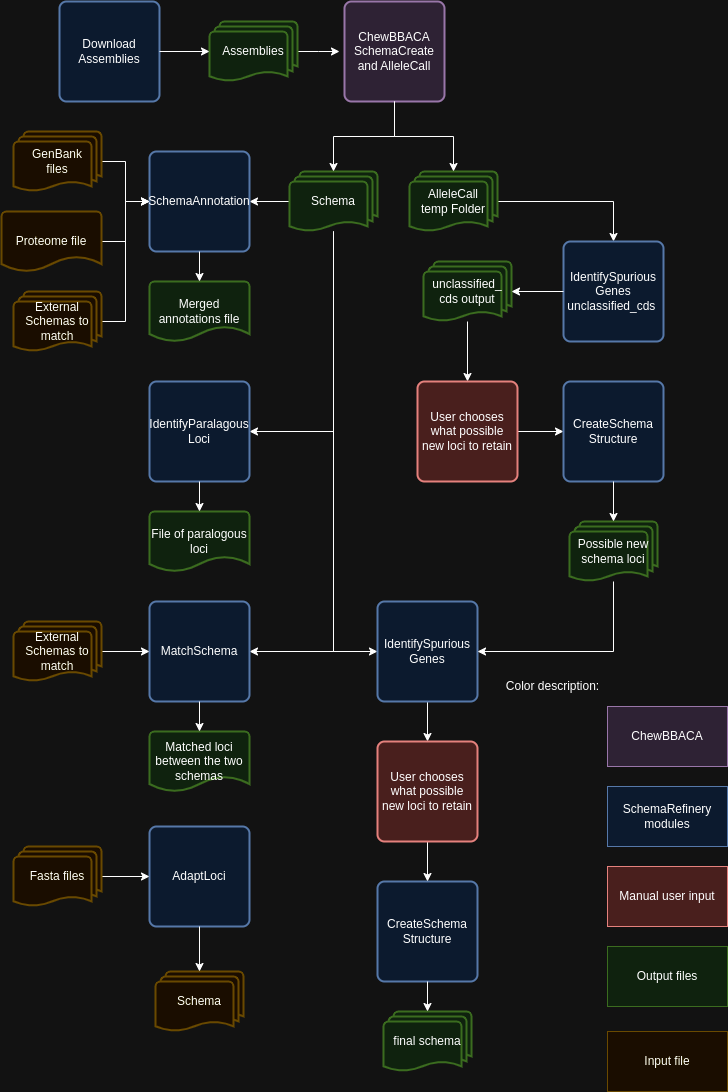

The diagram above was exported from draw.io. Its source (the exported page's mxGraphModel, read from the mxfile embedded in the PNG):
<mxGraphModel dx="1364" dy="799" grid="1" gridSize="10" guides="1" tooltips="1" connect="1" arrows="1" fold="1" page="1" pageScale="1" pageWidth="850" pageHeight="1100" math="0" shadow="0">
  <root>
    <mxCell id="0" />
    <mxCell id="1" parent="0" />
    <mxCell id="8OkJzlZ0-ArHExa1Jrqa-1" value="Download&lt;div&gt;Assemblies&lt;/div&gt;" style="rounded=1;whiteSpace=wrap;html=1;absoluteArcSize=1;arcSize=14;strokeWidth=2;fillColor=#dae8fc;strokeColor=#6c8ebf;" parent="1" vertex="1">
      <mxGeometry x="78" y="10" width="100" height="100" as="geometry" />
    </mxCell>
    <mxCell id="8OkJzlZ0-ArHExa1Jrqa-5" style="edgeStyle=orthogonalEdgeStyle;rounded=0;orthogonalLoop=1;jettySize=auto;html=1;" parent="1" source="8OkJzlZ0-ArHExa1Jrqa-2" edge="1">
      <mxGeometry relative="1" as="geometry">
        <mxPoint x="358" y="60" as="targetPoint" />
      </mxGeometry>
    </mxCell>
    <mxCell id="8OkJzlZ0-ArHExa1Jrqa-2" value="Assemblies" style="strokeWidth=2;html=1;shape=mxgraph.flowchart.multi-document;whiteSpace=wrap;fillColor=#d5e8d4;strokeColor=#82b366;" parent="1" vertex="1">
      <mxGeometry x="228" y="30" width="88" height="60" as="geometry" />
    </mxCell>
    <mxCell id="8OkJzlZ0-ArHExa1Jrqa-3" style="edgeStyle=orthogonalEdgeStyle;rounded=0;orthogonalLoop=1;jettySize=auto;html=1;entryX=0;entryY=0.5;entryDx=0;entryDy=0;entryPerimeter=0;" parent="1" source="8OkJzlZ0-ArHExa1Jrqa-1" target="8OkJzlZ0-ArHExa1Jrqa-2" edge="1">
      <mxGeometry relative="1" as="geometry" />
    </mxCell>
    <mxCell id="8OkJzlZ0-ArHExa1Jrqa-4" value="ChewBBACA SchemaCreate&lt;div&gt;and AlleleCall&lt;/div&gt;" style="rounded=1;whiteSpace=wrap;html=1;absoluteArcSize=1;arcSize=14;strokeWidth=2;fillColor=#e1d5e7;strokeColor=#9673a6;" parent="1" vertex="1">
      <mxGeometry x="363" y="10" width="100" height="100" as="geometry" />
    </mxCell>
    <mxCell id="8OkJzlZ0-ArHExa1Jrqa-13" style="edgeStyle=orthogonalEdgeStyle;rounded=0;orthogonalLoop=1;jettySize=auto;html=1;entryX=1;entryY=0.5;entryDx=0;entryDy=0;" parent="1" source="8OkJzlZ0-ArHExa1Jrqa-6" target="8OkJzlZ0-ArHExa1Jrqa-12" edge="1">
      <mxGeometry relative="1" as="geometry" />
    </mxCell>
    <mxCell id="8OkJzlZ0-ArHExa1Jrqa-23" style="edgeStyle=orthogonalEdgeStyle;rounded=0;orthogonalLoop=1;jettySize=auto;html=1;entryX=1;entryY=0.5;entryDx=0;entryDy=0;" parent="1" source="8OkJzlZ0-ArHExa1Jrqa-6" target="8OkJzlZ0-ArHExa1Jrqa-22" edge="1">
      <mxGeometry relative="1" as="geometry">
        <Array as="points">
          <mxPoint x="352" y="440" />
        </Array>
      </mxGeometry>
    </mxCell>
    <mxCell id="8OkJzlZ0-ArHExa1Jrqa-27" style="edgeStyle=orthogonalEdgeStyle;rounded=0;orthogonalLoop=1;jettySize=auto;html=1;entryX=1;entryY=0.5;entryDx=0;entryDy=0;" parent="1" source="8OkJzlZ0-ArHExa1Jrqa-6" target="8OkJzlZ0-ArHExa1Jrqa-26" edge="1">
      <mxGeometry relative="1" as="geometry">
        <Array as="points">
          <mxPoint x="352" y="660" />
        </Array>
      </mxGeometry>
    </mxCell>
    <mxCell id="8OkJzlZ0-ArHExa1Jrqa-33" style="edgeStyle=orthogonalEdgeStyle;rounded=0;orthogonalLoop=1;jettySize=auto;html=1;entryX=0;entryY=0.5;entryDx=0;entryDy=0;" parent="1" source="8OkJzlZ0-ArHExa1Jrqa-6" target="8OkJzlZ0-ArHExa1Jrqa-32" edge="1">
      <mxGeometry relative="1" as="geometry">
        <Array as="points">
          <mxPoint x="352" y="660" />
        </Array>
      </mxGeometry>
    </mxCell>
    <mxCell id="8OkJzlZ0-ArHExa1Jrqa-6" value="Schema" style="strokeWidth=2;html=1;shape=mxgraph.flowchart.multi-document;whiteSpace=wrap;fillColor=#d5e8d4;strokeColor=#82b366;" parent="1" vertex="1">
      <mxGeometry x="308" y="180" width="88" height="60" as="geometry" />
    </mxCell>
    <mxCell id="8OkJzlZ0-ArHExa1Jrqa-36" style="edgeStyle=orthogonalEdgeStyle;rounded=0;orthogonalLoop=1;jettySize=auto;html=1;entryX=0.5;entryY=0;entryDx=0;entryDy=0;" parent="1" source="8OkJzlZ0-ArHExa1Jrqa-8" target="8OkJzlZ0-ArHExa1Jrqa-35" edge="1">
      <mxGeometry relative="1" as="geometry" />
    </mxCell>
    <mxCell id="8OkJzlZ0-ArHExa1Jrqa-8" value="AlleleCall&lt;div&gt;temp Folder&lt;/div&gt;" style="strokeWidth=2;html=1;shape=mxgraph.flowchart.multi-document;whiteSpace=wrap;fillColor=#d5e8d4;strokeColor=#82b366;" parent="1" vertex="1">
      <mxGeometry x="428" y="180" width="88" height="60" as="geometry" />
    </mxCell>
    <mxCell id="8OkJzlZ0-ArHExa1Jrqa-10" style="edgeStyle=orthogonalEdgeStyle;rounded=0;orthogonalLoop=1;jettySize=auto;html=1;entryX=0.5;entryY=0;entryDx=0;entryDy=0;entryPerimeter=0;" parent="1" source="8OkJzlZ0-ArHExa1Jrqa-4" target="8OkJzlZ0-ArHExa1Jrqa-6" edge="1">
      <mxGeometry relative="1" as="geometry" />
    </mxCell>
    <mxCell id="8OkJzlZ0-ArHExa1Jrqa-11" style="edgeStyle=orthogonalEdgeStyle;rounded=0;orthogonalLoop=1;jettySize=auto;html=1;entryX=0.5;entryY=0;entryDx=0;entryDy=0;entryPerimeter=0;" parent="1" source="8OkJzlZ0-ArHExa1Jrqa-4" target="8OkJzlZ0-ArHExa1Jrqa-8" edge="1">
      <mxGeometry relative="1" as="geometry" />
    </mxCell>
    <mxCell id="8OkJzlZ0-ArHExa1Jrqa-12" value="SchemaAnnotation" style="rounded=1;whiteSpace=wrap;html=1;absoluteArcSize=1;arcSize=14;strokeWidth=2;fillColor=#dae8fc;strokeColor=#6c8ebf;" parent="1" vertex="1">
      <mxGeometry x="168" y="160" width="100" height="100" as="geometry" />
    </mxCell>
    <mxCell id="8OkJzlZ0-ArHExa1Jrqa-17" style="edgeStyle=orthogonalEdgeStyle;rounded=0;orthogonalLoop=1;jettySize=auto;html=1;entryX=0;entryY=0.5;entryDx=0;entryDy=0;" parent="1" source="8OkJzlZ0-ArHExa1Jrqa-14" target="8OkJzlZ0-ArHExa1Jrqa-12" edge="1">
      <mxGeometry relative="1" as="geometry" />
    </mxCell>
    <mxCell id="8OkJzlZ0-ArHExa1Jrqa-14" value="GenBank&lt;div&gt;files&lt;/div&gt;" style="strokeWidth=2;html=1;shape=mxgraph.flowchart.multi-document;whiteSpace=wrap;fillColor=#fff2cc;strokeColor=#d6b656;" parent="1" vertex="1">
      <mxGeometry x="32" y="140" width="88" height="60" as="geometry" />
    </mxCell>
    <mxCell id="8OkJzlZ0-ArHExa1Jrqa-16" style="edgeStyle=orthogonalEdgeStyle;rounded=0;orthogonalLoop=1;jettySize=auto;html=1;entryX=0;entryY=0.5;entryDx=0;entryDy=0;" parent="1" source="8OkJzlZ0-ArHExa1Jrqa-15" target="8OkJzlZ0-ArHExa1Jrqa-12" edge="1">
      <mxGeometry relative="1" as="geometry" />
    </mxCell>
    <mxCell id="8OkJzlZ0-ArHExa1Jrqa-15" value="Proteome file" style="strokeWidth=2;html=1;shape=mxgraph.flowchart.document2;whiteSpace=wrap;size=0.25;fillColor=#fff2cc;strokeColor=#d6b656;" parent="1" vertex="1">
      <mxGeometry x="20" y="220" width="100" height="60" as="geometry" />
    </mxCell>
    <mxCell id="8OkJzlZ0-ArHExa1Jrqa-19" style="edgeStyle=orthogonalEdgeStyle;rounded=0;orthogonalLoop=1;jettySize=auto;html=1;entryX=0;entryY=0.5;entryDx=0;entryDy=0;" parent="1" source="8OkJzlZ0-ArHExa1Jrqa-18" target="8OkJzlZ0-ArHExa1Jrqa-12" edge="1">
      <mxGeometry relative="1" as="geometry" />
    </mxCell>
    <mxCell id="8OkJzlZ0-ArHExa1Jrqa-18" value="External Schemas to match" style="strokeWidth=2;html=1;shape=mxgraph.flowchart.multi-document;whiteSpace=wrap;fillColor=#fff2cc;strokeColor=#d6b656;" parent="1" vertex="1">
      <mxGeometry x="32" y="300" width="88" height="60" as="geometry" />
    </mxCell>
    <mxCell id="8OkJzlZ0-ArHExa1Jrqa-20" value="Merged annotations file" style="strokeWidth=2;html=1;shape=mxgraph.flowchart.document2;whiteSpace=wrap;size=0.25;fillColor=#d5e8d4;strokeColor=#82b366;" parent="1" vertex="1">
      <mxGeometry x="168" y="290" width="100" height="60" as="geometry" />
    </mxCell>
    <mxCell id="8OkJzlZ0-ArHExa1Jrqa-21" style="edgeStyle=orthogonalEdgeStyle;rounded=0;orthogonalLoop=1;jettySize=auto;html=1;entryX=0.5;entryY=0;entryDx=0;entryDy=0;entryPerimeter=0;" parent="1" source="8OkJzlZ0-ArHExa1Jrqa-12" target="8OkJzlZ0-ArHExa1Jrqa-20" edge="1">
      <mxGeometry relative="1" as="geometry" />
    </mxCell>
    <mxCell id="8OkJzlZ0-ArHExa1Jrqa-22" value="IdentifyParalagous&lt;div&gt;Loci&lt;/div&gt;" style="rounded=1;whiteSpace=wrap;html=1;absoluteArcSize=1;arcSize=14;strokeWidth=2;fillColor=#dae8fc;strokeColor=#6c8ebf;" parent="1" vertex="1">
      <mxGeometry x="168" y="390" width="100" height="100" as="geometry" />
    </mxCell>
    <mxCell id="8OkJzlZ0-ArHExa1Jrqa-24" value="File of paralogous loci" style="strokeWidth=2;html=1;shape=mxgraph.flowchart.document2;whiteSpace=wrap;size=0.25;fillColor=#d5e8d4;strokeColor=#82b366;" parent="1" vertex="1">
      <mxGeometry x="168" y="520" width="100" height="60" as="geometry" />
    </mxCell>
    <mxCell id="8OkJzlZ0-ArHExa1Jrqa-25" style="edgeStyle=orthogonalEdgeStyle;rounded=0;orthogonalLoop=1;jettySize=auto;html=1;entryX=0.5;entryY=0;entryDx=0;entryDy=0;entryPerimeter=0;" parent="1" source="8OkJzlZ0-ArHExa1Jrqa-22" target="8OkJzlZ0-ArHExa1Jrqa-24" edge="1">
      <mxGeometry relative="1" as="geometry" />
    </mxCell>
    <mxCell id="8OkJzlZ0-ArHExa1Jrqa-26" value="MatchSchema" style="rounded=1;whiteSpace=wrap;html=1;absoluteArcSize=1;arcSize=14;strokeWidth=2;fillColor=#dae8fc;strokeColor=#6c8ebf;" parent="1" vertex="1">
      <mxGeometry x="168" y="610" width="100" height="100" as="geometry" />
    </mxCell>
    <mxCell id="8OkJzlZ0-ArHExa1Jrqa-29" style="edgeStyle=orthogonalEdgeStyle;rounded=0;orthogonalLoop=1;jettySize=auto;html=1;entryX=0;entryY=0.5;entryDx=0;entryDy=0;" parent="1" source="8OkJzlZ0-ArHExa1Jrqa-28" target="8OkJzlZ0-ArHExa1Jrqa-26" edge="1">
      <mxGeometry relative="1" as="geometry" />
    </mxCell>
    <mxCell id="8OkJzlZ0-ArHExa1Jrqa-28" value="External Schemas to match" style="strokeWidth=2;html=1;shape=mxgraph.flowchart.multi-document;whiteSpace=wrap;fillColor=#fff2cc;strokeColor=#d6b656;" parent="1" vertex="1">
      <mxGeometry x="32" y="630" width="88" height="60" as="geometry" />
    </mxCell>
    <mxCell id="8OkJzlZ0-ArHExa1Jrqa-30" value="Matched loci between the two schemas" style="strokeWidth=2;html=1;shape=mxgraph.flowchart.document2;whiteSpace=wrap;size=0.25;fillColor=#d5e8d4;strokeColor=#82b366;" parent="1" vertex="1">
      <mxGeometry x="168" y="740" width="100" height="60" as="geometry" />
    </mxCell>
    <mxCell id="8OkJzlZ0-ArHExa1Jrqa-31" style="edgeStyle=orthogonalEdgeStyle;rounded=0;orthogonalLoop=1;jettySize=auto;html=1;entryX=0.5;entryY=0;entryDx=0;entryDy=0;entryPerimeter=0;" parent="1" source="8OkJzlZ0-ArHExa1Jrqa-26" target="8OkJzlZ0-ArHExa1Jrqa-30" edge="1">
      <mxGeometry relative="1" as="geometry" />
    </mxCell>
    <mxCell id="8OkJzlZ0-ArHExa1Jrqa-54" style="edgeStyle=orthogonalEdgeStyle;rounded=0;orthogonalLoop=1;jettySize=auto;html=1;entryX=0.5;entryY=0;entryDx=0;entryDy=0;" parent="1" source="8OkJzlZ0-ArHExa1Jrqa-32" target="8OkJzlZ0-ArHExa1Jrqa-53" edge="1">
      <mxGeometry relative="1" as="geometry" />
    </mxCell>
    <mxCell id="8OkJzlZ0-ArHExa1Jrqa-32" value="IdentifySpurious&lt;div&gt;Genes&lt;/div&gt;" style="rounded=1;whiteSpace=wrap;html=1;absoluteArcSize=1;arcSize=14;strokeWidth=2;fillColor=#dae8fc;strokeColor=#6c8ebf;" parent="1" vertex="1">
      <mxGeometry x="396" y="610" width="100" height="100" as="geometry" />
    </mxCell>
    <mxCell id="8OkJzlZ0-ArHExa1Jrqa-35" value="IdentifySpurious&lt;div&gt;Genes unclassified_cds&amp;nbsp;&lt;/div&gt;" style="rounded=1;whiteSpace=wrap;html=1;absoluteArcSize=1;arcSize=14;strokeWidth=2;fillColor=#dae8fc;strokeColor=#6c8ebf;" parent="1" vertex="1">
      <mxGeometry x="582" y="250" width="100" height="100" as="geometry" />
    </mxCell>
    <mxCell id="8OkJzlZ0-ArHExa1Jrqa-46" style="edgeStyle=orthogonalEdgeStyle;rounded=0;orthogonalLoop=1;jettySize=auto;html=1;entryX=0.5;entryY=0;entryDx=0;entryDy=0;" parent="1" source="8OkJzlZ0-ArHExa1Jrqa-38" target="8OkJzlZ0-ArHExa1Jrqa-40" edge="1">
      <mxGeometry relative="1" as="geometry" />
    </mxCell>
    <mxCell id="8OkJzlZ0-ArHExa1Jrqa-38" value="unclassified_&lt;div&gt;cds output&lt;/div&gt;" style="strokeWidth=2;html=1;shape=mxgraph.flowchart.multi-document;whiteSpace=wrap;fillColor=#d5e8d4;strokeColor=#82b366;" parent="1" vertex="1">
      <mxGeometry x="442" y="270" width="88" height="60" as="geometry" />
    </mxCell>
    <mxCell id="8OkJzlZ0-ArHExa1Jrqa-47" style="edgeStyle=orthogonalEdgeStyle;rounded=0;orthogonalLoop=1;jettySize=auto;html=1;entryX=0;entryY=0.5;entryDx=0;entryDy=0;" parent="1" source="8OkJzlZ0-ArHExa1Jrqa-40" target="8OkJzlZ0-ArHExa1Jrqa-42" edge="1">
      <mxGeometry relative="1" as="geometry" />
    </mxCell>
    <mxCell id="8OkJzlZ0-ArHExa1Jrqa-40" value="User chooses what possible new loci to retain" style="rounded=1;whiteSpace=wrap;html=1;absoluteArcSize=1;arcSize=14;strokeWidth=2;fillColor=#f8cecc;strokeColor=#b85450;" parent="1" vertex="1">
      <mxGeometry x="436" y="390" width="100" height="100" as="geometry" />
    </mxCell>
    <mxCell id="8OkJzlZ0-ArHExa1Jrqa-42" value="CreateSchema&lt;div&gt;Structure&lt;/div&gt;" style="rounded=1;whiteSpace=wrap;html=1;absoluteArcSize=1;arcSize=14;strokeWidth=2;fillColor=#dae8fc;strokeColor=#6c8ebf;" parent="1" vertex="1">
      <mxGeometry x="582" y="390" width="100" height="100" as="geometry" />
    </mxCell>
    <mxCell id="8OkJzlZ0-ArHExa1Jrqa-49" style="edgeStyle=orthogonalEdgeStyle;rounded=0;orthogonalLoop=1;jettySize=auto;html=1;entryX=1;entryY=0.5;entryDx=0;entryDy=0;" parent="1" source="8OkJzlZ0-ArHExa1Jrqa-44" target="8OkJzlZ0-ArHExa1Jrqa-32" edge="1">
      <mxGeometry relative="1" as="geometry">
        <Array as="points">
          <mxPoint x="632" y="660" />
        </Array>
      </mxGeometry>
    </mxCell>
    <mxCell id="8OkJzlZ0-ArHExa1Jrqa-44" value="Possible new&lt;div&gt;schema loci&lt;/div&gt;" style="strokeWidth=2;html=1;shape=mxgraph.flowchart.multi-document;whiteSpace=wrap;fillColor=#d5e8d4;strokeColor=#82b366;" parent="1" vertex="1">
      <mxGeometry x="588" y="530" width="88" height="60" as="geometry" />
    </mxCell>
    <mxCell id="8OkJzlZ0-ArHExa1Jrqa-45" style="edgeStyle=orthogonalEdgeStyle;rounded=0;orthogonalLoop=1;jettySize=auto;html=1;entryX=1;entryY=0.5;entryDx=0;entryDy=0;entryPerimeter=0;" parent="1" source="8OkJzlZ0-ArHExa1Jrqa-35" target="8OkJzlZ0-ArHExa1Jrqa-38" edge="1">
      <mxGeometry relative="1" as="geometry" />
    </mxCell>
    <mxCell id="8OkJzlZ0-ArHExa1Jrqa-48" style="edgeStyle=orthogonalEdgeStyle;rounded=0;orthogonalLoop=1;jettySize=auto;html=1;entryX=0.5;entryY=0;entryDx=0;entryDy=0;entryPerimeter=0;" parent="1" source="8OkJzlZ0-ArHExa1Jrqa-42" target="8OkJzlZ0-ArHExa1Jrqa-44" edge="1">
      <mxGeometry relative="1" as="geometry" />
    </mxCell>
    <mxCell id="8OkJzlZ0-ArHExa1Jrqa-51" value="CreateSchema&lt;div&gt;Structure&lt;/div&gt;" style="rounded=1;whiteSpace=wrap;html=1;absoluteArcSize=1;arcSize=14;strokeWidth=2;fillColor=#dae8fc;strokeColor=#6c8ebf;" parent="1" vertex="1">
      <mxGeometry x="396" y="890" width="100" height="100" as="geometry" />
    </mxCell>
    <mxCell id="8OkJzlZ0-ArHExa1Jrqa-55" style="edgeStyle=orthogonalEdgeStyle;rounded=0;orthogonalLoop=1;jettySize=auto;html=1;entryX=0.5;entryY=0;entryDx=0;entryDy=0;" parent="1" source="8OkJzlZ0-ArHExa1Jrqa-53" target="8OkJzlZ0-ArHExa1Jrqa-51" edge="1">
      <mxGeometry relative="1" as="geometry" />
    </mxCell>
    <mxCell id="8OkJzlZ0-ArHExa1Jrqa-53" value="User chooses what possible new loci to retain" style="rounded=1;whiteSpace=wrap;html=1;absoluteArcSize=1;arcSize=14;strokeWidth=2;fillColor=#f8cecc;strokeColor=#b85450;" parent="1" vertex="1">
      <mxGeometry x="396" y="750" width="100" height="100" as="geometry" />
    </mxCell>
    <mxCell id="8OkJzlZ0-ArHExa1Jrqa-56" value="final schema" style="strokeWidth=2;html=1;shape=mxgraph.flowchart.multi-document;whiteSpace=wrap;fillColor=#d5e8d4;strokeColor=#82b366;" parent="1" vertex="1">
      <mxGeometry x="402" y="1020" width="88" height="60" as="geometry" />
    </mxCell>
    <mxCell id="8OkJzlZ0-ArHExa1Jrqa-58" style="edgeStyle=orthogonalEdgeStyle;rounded=0;orthogonalLoop=1;jettySize=auto;html=1;entryX=0.5;entryY=0;entryDx=0;entryDy=0;entryPerimeter=0;" parent="1" source="8OkJzlZ0-ArHExa1Jrqa-51" target="8OkJzlZ0-ArHExa1Jrqa-56" edge="1">
      <mxGeometry relative="1" as="geometry" />
    </mxCell>
    <mxCell id="8OkJzlZ0-ArHExa1Jrqa-59" value="SchemaRefinery modules" style="rounded=0;whiteSpace=wrap;html=1;fillColor=#dae8fc;strokeColor=#6c8ebf;" parent="1" vertex="1">
      <mxGeometry x="626" y="795" width="120" height="60" as="geometry" />
    </mxCell>
    <mxCell id="8OkJzlZ0-ArHExa1Jrqa-60" value="Manual user input" style="rounded=0;whiteSpace=wrap;html=1;fillColor=#f8cecc;strokeColor=#b85450;" parent="1" vertex="1">
      <mxGeometry x="626" y="875" width="120" height="60" as="geometry" />
    </mxCell>
    <mxCell id="8OkJzlZ0-ArHExa1Jrqa-61" value="ChewBBACA" style="rounded=0;whiteSpace=wrap;html=1;fillColor=#e1d5e7;strokeColor=#9673a6;" parent="1" vertex="1">
      <mxGeometry x="626" y="715" width="120" height="60" as="geometry" />
    </mxCell>
    <mxCell id="8OkJzlZ0-ArHExa1Jrqa-62" value="Output files" style="rounded=0;whiteSpace=wrap;html=1;fillColor=#d5e8d4;strokeColor=#82b366;" parent="1" vertex="1">
      <mxGeometry x="626" y="955" width="120" height="60" as="geometry" />
    </mxCell>
    <mxCell id="8OkJzlZ0-ArHExa1Jrqa-63" value="Color description:" style="text;html=1;align=center;verticalAlign=middle;resizable=0;points=[];autosize=1;strokeColor=none;fillColor=none;" parent="1" vertex="1">
      <mxGeometry x="516" y="680" width="110" height="30" as="geometry" />
    </mxCell>
    <mxCell id="8OkJzlZ0-ArHExa1Jrqa-64" value="Input file" style="rounded=0;whiteSpace=wrap;html=1;fillColor=#fff2cc;strokeColor=#d6b656;" parent="1" vertex="1">
      <mxGeometry x="626" y="1040" width="120" height="60" as="geometry" />
    </mxCell>
    <mxCell id="kS7Rdw5KaEIiwjgRS0G--1" value="AdaptLoci" style="rounded=1;whiteSpace=wrap;html=1;absoluteArcSize=1;arcSize=14;strokeWidth=2;fillColor=#dae8fc;strokeColor=#6c8ebf;" vertex="1" parent="1">
      <mxGeometry x="168" y="835" width="100" height="100" as="geometry" />
    </mxCell>
    <mxCell id="kS7Rdw5KaEIiwjgRS0G--3" style="edgeStyle=orthogonalEdgeStyle;rounded=0;orthogonalLoop=1;jettySize=auto;html=1;entryX=0;entryY=0.5;entryDx=0;entryDy=0;" edge="1" parent="1" source="kS7Rdw5KaEIiwjgRS0G--2" target="kS7Rdw5KaEIiwjgRS0G--1">
      <mxGeometry relative="1" as="geometry" />
    </mxCell>
    <mxCell id="kS7Rdw5KaEIiwjgRS0G--2" value="Fasta files" style="strokeWidth=2;html=1;shape=mxgraph.flowchart.multi-document;whiteSpace=wrap;fillColor=#fff2cc;strokeColor=#d6b656;" vertex="1" parent="1">
      <mxGeometry x="32" y="855" width="88" height="60" as="geometry" />
    </mxCell>
    <mxCell id="kS7Rdw5KaEIiwjgRS0G--4" value="Schema" style="strokeWidth=2;html=1;shape=mxgraph.flowchart.multi-document;whiteSpace=wrap;fillColor=#fff2cc;strokeColor=#d6b656;" vertex="1" parent="1">
      <mxGeometry x="174" y="980" width="88" height="60" as="geometry" />
    </mxCell>
    <mxCell id="kS7Rdw5KaEIiwjgRS0G--5" style="edgeStyle=orthogonalEdgeStyle;rounded=0;orthogonalLoop=1;jettySize=auto;html=1;entryX=0.5;entryY=0;entryDx=0;entryDy=0;entryPerimeter=0;" edge="1" parent="1" source="kS7Rdw5KaEIiwjgRS0G--1" target="kS7Rdw5KaEIiwjgRS0G--4">
      <mxGeometry relative="1" as="geometry" />
    </mxCell>
  </root>
</mxGraphModel>